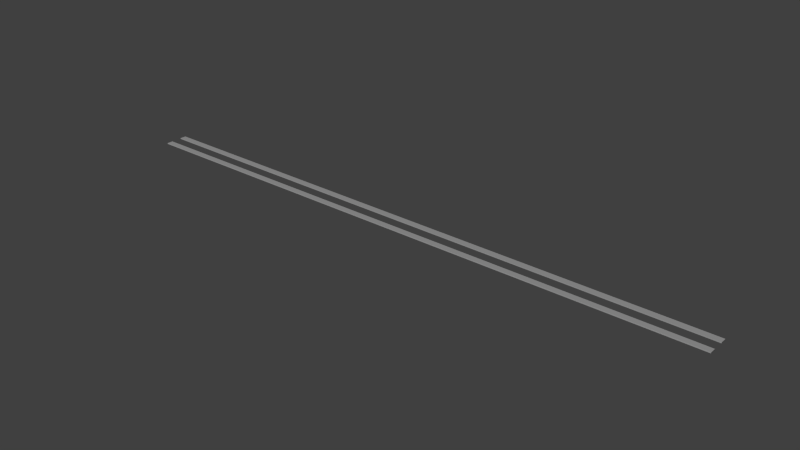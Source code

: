 # Source: litton.blend  (saved by Blender 2.69.0; exported with 4.5.12 LTS)
import bpy
from mathutils import Matrix  # noqa: F401  (used for matrix-valued properties, if any)

bpy.ops.wm.read_factory_settings(use_empty=True)
scene = bpy.context.scene
scene.name = 'Scene'

# ---- collections
col_collection_1 = bpy.data.collections.new('Collection 1'); scene.collection.children.link(col_collection_1)
col_collection_3 = bpy.data.collections.new('Collection 3'); scene.collection.children.link(col_collection_3)

# ---- materials (node trees are filled in below, after node groups)
mat_lightstone = bpy.data.materials.new('LightStone')
mat_lightstone.alpha_threshold = 0.0
mat_lightstone.use_transparent_shadow = False
mat_lightstone.preview_render_type = 'CUBE'
mat_lightstone.specular_color = (0.0, 0.0, 0.0)
mat_lightstone.roughness = 0.5
mat_lightstone.line_color = (0.0, 0.0, 0.0, 1.0)
mat_pavement = bpy.data.materials.new('Pavement')
mat_pavement.alpha_threshold = 0.0
mat_pavement.use_transparent_shadow = False
mat_pavement.diffuse_color = (1.0, 1.0, 1.0, 1.0)
mat_pavement.specular_color = (0.0, 0.0, 0.0)
mat_pavement.roughness = 0.5
mat_pavement.line_color = (0.0, 0.0, 0.0, 1.0)

# ---- material node trees

# ---- world
world_world = bpy.data.worlds.new('World'); scene.world = world_world
world_world.color = (0.05088, 0.05088, 0.05088)
world_world.use_sun_shadow = False
world_world.sun_shadow_jitter_overblur = 0.0
world_world.cycles.sampling_method = 'MANUAL'
world_world.cycles.sample_map_resolution = 256

# ---- lights
light_sun = bpy.data.lights.new('Sun', 'SUN')
light_sun.transmission_factor = 0.0
light_sun.angle = 0.1993
light_sun.energy = 1.0
light_sun.shadow_buffer_clip_start = 0.5
light_sun.shadow_soft_size = 0.1
light_sun.shadow_cascade_max_distance = 1000.0
light_sun.cycles.use_multiple_importance_sampling = False

# ---- meshes
me_cube_002 = bpy.data.meshes.new('Cube.002')
me_cube_002.from_pydata([(1.96, 387.0, 0.0), (2.0, 387.0, -4.547e-13), (2.0, 0.04009, 0.0), (1.96, 9.27e-05, 1.863e-10), (-1.96, 0.0001218, 0.0), (-2.0, 0.04012, 0.0), (-2.0, 387.0, 0.0), (-1.96, 387.0, 4.064e-10), (2.0, 387.0, 0.51), (1.96, 387.0, 0.51), (1.96, 387.0, 0.55), (1.96, 0.03997, 0.55), (1.96, -2.576e-05, 0.51), (2.0, 0.03998, 0.51), (-1.96, 0.04017, 0.55), (-2.0, 0.04016, 0.51), (-1.96, 0.0001634, 0.51), (-1.96, 387.0, 0.51), (-2.0, 387.0, 0.51), (-1.96, 387.0, 0.55)], [], [(3, 12, 16, 4), (5, 15, 18, 6), (10, 19, 14, 11), (1, 8, 13, 2), (8, 9, 10), (11, 12, 13), (14, 15, 16), (17, 18, 19), (0, 9, 8, 1), (2, 13, 12, 3), (4, 16, 15, 5), (6, 18, 17, 7), (10, 11, 13, 8), (9, 17, 19, 10), (11, 14, 16, 12), (14, 19, 18, 15), (9, 0, 7, 17)])
me_cube_002.polygons.foreach_set('material_index', [0, 0, 1, 0, 0, 1, 1, 0, 0, 0, 0, 0, 1, 0, 1, 1, 0])
_uv = me_cube_002.uv_layers.new(name='UVMap')
_uv.uv.foreach_set('vector', [-0.4052, -0.2354, -0.401, 0.892, -6.9, 0.9345, -6.904, -0.1929, -0.2723, -0.2363, -0.2681, 0.8911, 641.2, -3.311, 641.2, -4.438, -6.899, 1.023, -0.4002, 0.9804, -0.3181, 0.9798, 1.306, 0.9692, 1.253, -0.2463, 1.257, 0.8811, -640.2, 5.083, -640.2, 3.956, 1.257, 0.8811, 1.323, 0.8807, 1.257, 0.9695, 1.306, 0.9692, 1.307, 0.9692, 1.322, 0.9691, -0.3181, 0.9798, -0.3344, 0.9799, -0.3178, 0.9798, -6.9, 0.9345, -6.966, 0.935, -6.9, 1.023, -0.4052, -0.2354, -0.401, 0.892, -0.3347, 0.8915, -0.3389, -0.2358, -640.2, 3.956, -640.2, 5.083, -640.3, 5.083, -640.3, 3.956, -6.904, -0.1929, -6.9, 0.9345, -6.966, 0.935, -6.971, -0.1924, 641.2, -4.438, 641.2, -3.311, 641.3, -3.311, 641.3, -4.439, -6.899, 1.023, 1.306, 0.9692, 1.322, 0.9691, -6.965, 1.023, -0.401, 0.892, -6.9, 0.9345, -6.9, 1.023, -0.4007, 0.9804, 1.306, 0.9692, -0.3181, 0.9798, -0.3178, 0.9798, 1.307, 0.9692, -0.3181, 0.9798, -0.4002, 0.9804, -0.3341, 0.9799, -0.3344, 0.9799, -0.401, 0.892, -0.4052, -0.2354, -6.904, -0.1929, -6.9, 0.9345])
_uv.active_render = True
_uv = me_cube_002.uv_layers.new(name='Top')
_uv.uv.foreach_set('vector', [-0.4052, -0.2354, -0.401, 0.892, -6.9, 0.9345, -6.904, -0.1929, -0.2723, -0.2363, -0.2681, 0.8911, 641.2, -3.311, 641.2, -4.438, 2.391, 235.0, -1.391, 235.0, -1.391, -138.3, 2.391, -138.3, 1.253, -0.2463, 1.257, 0.8811, -640.2, 5.083, -640.2, 3.956, 1.257, 0.8811, 1.323, 0.8807, 1.257, 0.9695, 2.391, -138.3, 2.391, -138.3, 2.43, -138.3, -1.391, -138.3, -1.43, -138.3, -1.391, -138.3, -6.9, 0.9345, -6.966, 0.935, -6.9, 1.023, -0.4052, -0.2354, -0.401, 0.892, -0.3347, 0.8915, -0.3389, -0.2358, -640.2, 3.956, -640.2, 5.083, -640.3, 5.083, -640.3, 3.956, -6.904, -0.1929, -6.9, 0.9345, -6.966, 0.935, -6.971, -0.1924, 641.2, -4.438, 641.2, -3.311, 641.3, -3.311, 641.3, -4.439, 2.391, 235.0, 2.391, -138.3, 2.43, -138.3, 2.43, 235.0, -0.401, 0.892, -6.9, 0.9345, -6.9, 1.023, -0.4007, 0.9804, 2.391, -138.3, -1.391, -138.3, -1.391, -138.3, 2.391, -138.3, -1.391, -138.3, -1.391, 235.0, -1.43, 235.0, -1.43, -138.3, -0.401, 0.892, -0.4052, -0.2354, -6.904, -0.1929, -6.9, 0.9345])
_ca = me_cube_002.color_attributes.new('Col', 'BYTE_COLOR', 'CORNER')
_ca.data.foreach_set('color', [1.0, 1.0, 1.0, 1.0, 1.0, 1.0, 1.0, 1.0, 1.0, 1.0, 1.0, 1.0, 1.0, 1.0, 1.0, 1.0, 1.0, 1.0, 1.0, 1.0, 0.9911, 0.9911, 0.9911, 0.9961, 1.0, 1.0, 1.0, 1.0, 1.0, 1.0, 1.0, 1.0, 1.0, 1.0, 1.0, 1.0, 1.0, 1.0, 1.0, 1.0, 1.0, 1.0, 1.0, 1.0, 1.0, 1.0, 1.0, 1.0, 1.0, 1.0, 1.0, 1.0, 1.0, 1.0, 1.0, 1.0, 1.0, 1.0, 1.0, 1.0, 1.0, 1.0, 1.0, 1.0, 1.0, 1.0, 1.0, 1.0, 1.0, 1.0, 1.0, 1.0, 1.0, 1.0, 1.0, 1.0, 1.0, 1.0, 1.0, 1.0, 0.9911, 0.9911, 0.9911, 0.9961, 1.0, 1.0, 1.0, 1.0, 1.0, 1.0, 1.0, 1.0, 1.0, 1.0, 1.0, 1.0, 1.0, 1.0, 1.0, 1.0, 1.0, 1.0, 1.0, 1.0, 1.0, 1.0, 1.0, 1.0, 1.0, 1.0, 1.0, 1.0, 1.0, 1.0, 1.0, 1.0, 1.0, 1.0, 1.0, 1.0, 1.0, 1.0, 1.0, 1.0, 1.0, 1.0, 1.0, 1.0, 1.0, 1.0, 1.0, 1.0, 1.0, 1.0, 1.0, 1.0, 1.0, 1.0, 1.0, 1.0, 1.0, 1.0, 1.0, 1.0, 1.0, 1.0, 1.0, 1.0, 1.0, 1.0, 1.0, 1.0, 1.0, 1.0, 1.0, 1.0, 0.9911, 0.9911, 0.9911, 0.9961, 1.0, 1.0, 1.0, 1.0, 1.0, 1.0, 1.0, 1.0, 1.0, 1.0, 1.0, 1.0, 0.9911, 0.9911, 0.9911, 0.9961, 1.0, 1.0, 1.0, 1.0, 1.0, 1.0, 1.0, 1.0, 1.0, 1.0, 1.0, 1.0, 1.0, 1.0, 1.0, 1.0, 1.0, 1.0, 1.0, 1.0, 1.0, 1.0, 1.0, 1.0, 1.0, 1.0, 1.0, 1.0, 1.0, 1.0, 1.0, 1.0, 1.0, 1.0, 1.0, 1.0, 1.0, 1.0, 1.0, 1.0, 1.0, 1.0, 1.0, 1.0, 0.9911, 0.9911, 0.9911, 0.9961, 1.0, 1.0, 1.0, 1.0, 1.0, 1.0, 1.0, 1.0, 1.0, 1.0, 1.0, 1.0, 1.0, 1.0, 1.0, 1.0, 1.0, 1.0, 1.0, 1.0, 1.0, 1.0, 1.0, 1.0, 1.0, 1.0, 1.0, 1.0, 1.0, 1.0, 1.0, 1.0])
me_cube_002.materials.append(mat_lightstone)
me_cube_002.materials.append(mat_pavement)
me_cube_002.use_remesh_preserve_volume = False
me_cube_002.use_remesh_preserve_attributes = False
me_cube_002.use_mirror_vertex_groups = False
me_cube_002.update()
me_cube = bpy.data.meshes.new('Cube')
me_cube.from_pydata([(1.98, 387.0, 0.0), (2.0, 387.0, 0.0), (2.0, 0.02009, 0.0), (1.98, 9.212e-05, 9.313e-11), (-1.98, 0.0001219, 0.0), (-2.0, 0.02012, 0.0), (-2.0, 387.0, 0.0), (-1.98, 387.0, 2.032e-10), (2.0, 387.0, 0.53), (1.98, 387.0, 0.53), (1.98, 387.0, 0.55), (1.98, 0.01997, 0.55), (1.98, -2.814e-05, 0.53), (2.0, 0.01997, 0.53), (-1.98, 0.02017, 0.55), (-2.0, 0.02017, 0.53), (-1.98, 0.0001656, 0.53), (-1.98, 387.0, 0.53), (-2.0, 387.0, 0.53), (-1.98, 387.0, 0.55)], [], [(3, 12, 16, 4), (5, 15, 18, 6), (10, 19, 14, 11), (1, 8, 13, 2), (8, 9, 10), (11, 12, 13), (14, 15, 16), (17, 18, 19), (0, 9, 8, 1), (2, 13, 12, 3), (4, 16, 15, 5), (6, 18, 17, 7), (10, 11, 13, 8), (9, 17, 19, 10), (11, 14, 16, 12), (14, 19, 18, 15), (9, 0, 7, 17)])
me_cube.polygons.foreach_set('material_index', [0, 0, 1, 0, 0, 1, 1, 0, 0, 0, 0, 0, 1, 0, 1, 1, 0])
_uv = me_cube.uv_layers.new(name='UVMap')
_uv.uv.foreach_set('vector', [-0.372, -0.2356, -0.3677, 0.936, -6.933, 0.979, -6.937, -0.1926, -0.3055, -0.2361, -0.3011, 0.9355, 641.2, -3.267, 641.2, -4.438, -6.933, 1.023, -0.3671, 0.9802, -0.3262, 0.9799, 1.315, 0.9691, 1.286, -0.2465, 1.29, 0.9251, -640.3, 5.127, -640.3, 3.956, 1.29, 0.9251, 1.323, 0.9249, 1.29, 0.9693, 1.315, 0.9691, 1.315, 0.9691, 1.323, 0.9691, -0.3262, 0.9799, -0.3344, 0.9799, -0.3261, 0.9799, -6.933, 0.979, -6.966, 0.9792, -6.933, 1.023, -0.372, -0.2356, -0.3677, 0.936, -0.3345, 0.9357, -0.3389, -0.2358, -640.3, 3.956, -640.3, 5.127, -640.3, 5.128, -640.3, 3.956, -6.937, -0.1926, -6.933, 0.979, -6.966, 0.9792, -6.971, -0.1924, 641.2, -4.438, 641.2, -3.267, 641.3, -3.267, 641.3, -4.439, -6.933, 1.023, 1.315, 0.9691, 1.323, 0.9691, -6.966, 1.023, -0.3677, 0.936, -6.933, 0.979, -6.933, 1.023, -0.3675, 0.9802, 1.315, 0.9691, -0.3262, 0.9799, -0.3261, 0.9799, 1.315, 0.9691, -0.3262, 0.9799, -0.3671, 0.9802, -0.3341, 0.9799, -0.3344, 0.9799, -0.3677, 0.936, -0.372, -0.2356, -6.937, -0.1926, -6.933, 0.979])
_uv.active_render = True
_uv = me_cube.uv_layers.new(name='Top')
_uv.uv.foreach_set('vector', [-0.372, -0.2356, -0.3677, 0.936, -6.933, 0.979, -6.937, -0.1926, -0.3055, -0.2361, -0.3011, 0.9355, 641.2, -3.267, 641.2, -4.438, 2.41, 235.1, -1.41, 235.1, -1.41, -138.3, 2.41, -138.3, 1.286, -0.2465, 1.29, 0.9251, -640.3, 5.127, -640.3, 3.956, 1.29, 0.9251, 1.323, 0.9249, 1.29, 0.9693, 2.41, -138.3, 2.41, -138.3, 2.43, -138.3, -1.41, -138.3, -1.43, -138.3, -1.41, -138.3, -6.933, 0.979, -6.966, 0.9792, -6.933, 1.023, -0.372, -0.2356, -0.3677, 0.936, -0.3345, 0.9357, -0.3389, -0.2358, -640.3, 3.956, -640.3, 5.127, -640.3, 5.128, -640.3, 3.956, -6.937, -0.1926, -6.933, 0.979, -6.966, 0.9792, -6.971, -0.1924, 641.2, -4.438, 641.2, -3.267, 641.3, -3.267, 641.3, -4.439, 2.41, 235.1, 2.41, -138.3, 2.43, -138.3, 2.43, 235.1, -0.3677, 0.936, -6.933, 0.979, -6.933, 1.023, -0.3675, 0.9802, 2.41, -138.3, -1.41, -138.3, -1.41, -138.3, 2.41, -138.3, -1.41, -138.3, -1.41, 235.1, -1.43, 235.1, -1.43, -138.3, -0.3677, 0.936, -0.372, -0.2356, -6.937, -0.1926, -6.933, 0.979])
_ca = me_cube.color_attributes.new('Col', 'BYTE_COLOR', 'CORNER')
_ca.data.foreach_set('color', [1.0, 1.0, 1.0, 1.0, 1.0, 1.0, 1.0, 1.0, 1.0, 1.0, 1.0, 1.0, 1.0, 1.0, 1.0, 1.0, 0.9911, 0.9911, 0.9911, 0.9961, 1.0, 1.0, 1.0, 1.0, 0.9911, 0.9911, 0.9911, 0.9961, 0.9911, 0.9911, 0.9911, 0.9961, 1.0, 1.0, 1.0, 1.0, 1.0, 1.0, 1.0, 1.0, 1.0, 1.0, 1.0, 1.0, 1.0, 1.0, 1.0, 1.0, 0.9911, 0.9911, 0.9911, 0.9961, 1.0, 1.0, 1.0, 1.0, 1.0, 1.0, 1.0, 1.0, 1.0, 1.0, 1.0, 1.0, 1.0, 1.0, 1.0, 1.0, 1.0, 1.0, 1.0, 1.0, 0.9911, 0.9911, 0.9911, 0.9961, 1.0, 1.0, 1.0, 1.0, 1.0, 1.0, 1.0, 1.0, 0.9911, 0.9911, 0.9911, 0.9961, 1.0, 1.0, 1.0, 1.0, 1.0, 1.0, 1.0, 1.0, 1.0, 1.0, 1.0, 1.0, 1.0, 1.0, 1.0, 1.0, 0.9911, 0.9911, 0.9911, 0.9961, 1.0, 1.0, 1.0, 1.0, 1.0, 1.0, 1.0, 1.0, 1.0, 1.0, 1.0, 1.0, 0.9911, 0.9911, 0.9911, 0.9961, 1.0, 1.0, 1.0, 1.0, 1.0, 1.0, 1.0, 1.0, 1.0, 1.0, 1.0, 1.0, 1.0, 1.0, 1.0, 1.0, 0.9911, 0.9911, 0.9911, 0.9961, 1.0, 1.0, 1.0, 1.0, 1.0, 1.0, 1.0, 1.0, 0.9911, 0.9911, 0.9911, 0.9961, 1.0, 1.0, 1.0, 1.0, 0.9911, 0.9911, 0.9911, 0.9961, 0.9911, 0.9911, 0.9911, 0.9961, 1.0, 1.0, 1.0, 1.0, 1.0, 1.0, 1.0, 1.0, 1.0, 1.0, 1.0, 1.0, 1.0, 1.0, 1.0, 1.0, 0.9911, 0.9911, 0.9911, 0.9961, 0.9911, 0.9911, 0.9911, 0.9961, 1.0, 1.0, 1.0, 1.0, 1.0, 1.0, 1.0, 1.0, 1.0, 1.0, 1.0, 1.0, 1.0, 1.0, 1.0, 1.0, 1.0, 1.0, 1.0, 1.0, 1.0, 1.0, 1.0, 1.0, 1.0, 1.0, 1.0, 1.0, 1.0, 1.0, 1.0, 1.0, 1.0, 1.0, 1.0, 1.0, 1.0, 1.0, 1.0, 1.0, 0.9911, 0.9911, 0.9911, 0.9961, 1.0, 1.0, 1.0, 1.0, 1.0, 1.0, 1.0, 1.0, 1.0, 1.0, 1.0, 1.0, 1.0, 1.0, 1.0, 1.0, 1.0, 1.0, 1.0, 1.0])
me_cube.materials.append(mat_lightstone)
me_cube.materials.append(mat_pavement)
me_cube.use_remesh_preserve_volume = False
me_cube.use_remesh_preserve_attributes = False
me_cube.use_mirror_vertex_groups = False
me_cube.update()

# ---- objects
ob_cube_001 = bpy.data.objects.new('Cube.001', me_cube_002)
ob_cube = bpy.data.objects.new('Cube', me_cube)
ob_sun = bpy.data.objects.new('Sun', light_sun)

# ---- transforms, parenting, visibility, modifiers, constraints
ob_cube_001.location = (-193.5, -5.518, 0.0)
ob_cube_001.rotation_euler = (0.0, 0.0, 4.712)
ob_cube_001.lock_rotations_4d = False
ob_cube_001.empty_display_type = 'ARROWS'
ob_cube_001.lineart.crease_threshold = 0.0
ob_cube.location = (-193.5, 5.518, 0.0)
ob_cube.rotation_euler = (0.0, 0.0, 4.712)
ob_cube.lock_rotations_4d = False
ob_cube.empty_display_type = 'ARROWS'
ob_cube.lineart.crease_threshold = 0.0
ob_sun.location = (4.363, -3.16, -17.03)
ob_sun.rotation_euler = (0.7894, -0.7996, -0.04823)
ob_sun.lineart.crease_threshold = 0.0

# ---- collection membership
col_collection_1.objects.link(ob_cube_001)
col_collection_1.objects.link(ob_cube)
col_collection_3.objects.link(ob_sun)

# ---- scene / render settings (as saved in the file)
scene.frame_start = 1; scene.frame_end = 250; scene.frame_set(84)
scene.render.engine = 'BLENDER_EEVEE_NEXT'
scene.render.image_settings.compression = 90
scene.render.resolution_percentage = 50
scene.render.dither_intensity = 0.0
scene.cycles.use_denoising = False
scene.cycles.samples = 10
scene.cycles.sampling_pattern = 'TABULATED_SOBOL'
scene.cycles.light_sampling_threshold = 0.0
scene.cycles.use_adaptive_sampling = False
scene.cycles.use_light_tree = False
scene.cycles.blur_glossy = 0.0
scene.cycles.volume_bounces = 1
scene.cycles.pixel_filter_type = 'GAUSSIAN'
scene.cycles.sample_clamp_indirect = 0.0
scene.view_settings.view_transform = 'Standard'
bpy.context.view_layer.update()

# ---- added for rendering (the .blend has no active camera): camera
cam_auto = bpy.data.cameras.new('AutoCamera')
cam_auto.lens = 50.0
cam_auto.sensor_width = 36.0
cam_auto.clip_end = 6288.71
ob_auto_camera = bpy.data.objects.new('AutoCamera', cam_auto)
scene.collection.objects.link(ob_auto_camera)
ob_auto_camera.location = (358.332, -429.999, 286.941)
ob_auto_camera.rotation_euler = (1.09748, -7.21219e-08, 0.694738)
scene.camera = ob_auto_camera
bpy.context.view_layer.update()

